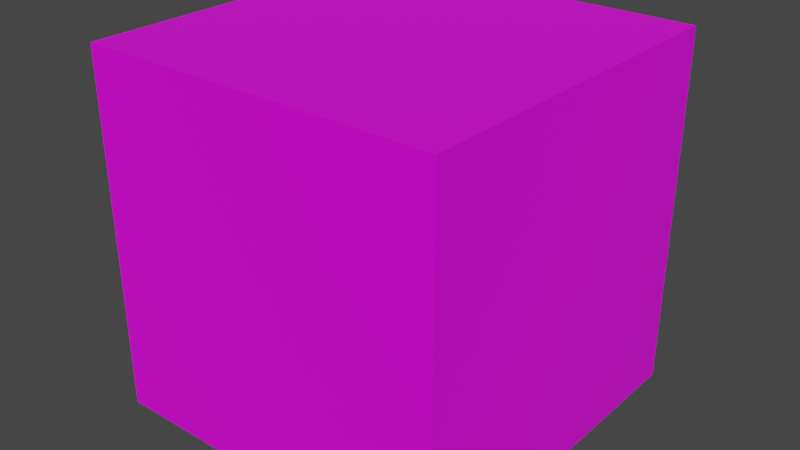 # Source: wood_floor_scalable.blend  (saved by Blender 2.82.7; exported with 4.5.12 LTS)
import bpy
from mathutils import Matrix  # noqa: F401  (used for matrix-valued properties, if any)

bpy.ops.wm.read_factory_settings(use_empty=True)
scene = bpy.context.scene
scene.name = 'Scene'

# ---- collections
col_collection = bpy.data.collections.new('Collection'); scene.collection.children.link(col_collection)

# ---- images (referenced by path relative to the original .blend; pixels are not part of the script)
import os
ASSET_DIR = os.environ.get("B2B_ASSET_DIR", "")  # directory of the original .blend (textures are referenced by path, not embedded)
HERE = os.path.dirname(os.path.abspath(__file__))  # packed textures are extracted next to this script under _unpacked/

def load_image(name, relpath, width, height, colorspace="sRGB"):
    """Load a texture the original file referenced (path relative to the .blend, or extracted next to this script)."""
    p = next((c for c in (os.path.join(HERE, relpath), os.path.join(ASSET_DIR, relpath)) if relpath and os.path.exists(c)), "")
    if p:
        img = bpy.data.images.load(p, check_existing=True)
        img.name = name
    else:  # same state as the original file: an image datablock whose file is absent (Cycles renders it pink)
        img = bpy.data.images.new(name, width, height)
        img.source = "FILE"
        img.filepath = "//" + (relpath or name)
    img.colorspace_settings.name = colorspace
    return img
img_palette_png = load_image('palette.png', 'palette.png', 1024, 1024, 'sRGB')

# ---- materials (node trees are filled in below, after node groups)
mat_material = bpy.data.materials.new('Material')
mat_material.alpha_threshold = 0.0
mat_material.use_transparent_shadow = False
mat_material.line_color = (0.0, 0.0, 0.0, 1.0)

# ---- material node trees
mat_material.use_nodes = True; mat_material.node_tree.nodes.clear()
_N = mat_material.node_tree.nodes; _L = mat_material.node_tree.links
n0 = _N.new('ShaderNodeOutputMaterial'); n0.name = 'Material Output'; n0.location = (300, 300)
n1 = _N.new('ShaderNodeBsdfPrincipled'); n1.name = 'Principled BSDF'; n1.location = (10, 300)
n1.distribution = 'GGX'
n1.subsurface_method = 'BURLEY'
n1.inputs[2].default_value = 0.4
n1.inputs[3].default_value = 1.45
n1.inputs[27].default_value = (0.0, 0.0, 0.0, 1.0)
n1.inputs[28].default_value = 1.0
n2 = _N.new('ShaderNodeTexImage'); n2.name = 'Image Texture'; n2.location = (-513, 220)
n2.image = img_palette_png
n2.interpolation = 'Closest'
_L.new(n1.outputs[0], n0.inputs[0])
_L.new(n2.outputs[0], n1.inputs[0])
n0.is_active_output = True

# ---- world
world_world = bpy.data.worlds.new('World'); scene.world = world_world
world_world.use_nodes = True; world_world.node_tree.nodes.clear()
_N = world_world.node_tree.nodes; _L = world_world.node_tree.links
n0 = _N.new('ShaderNodeOutputWorld'); n0.name = 'World Output'; n0.location = (300, 300)
n1 = _N.new('ShaderNodeBackground'); n1.name = 'Background'; n1.location = (10, 300)
n1.inputs[0].default_value = (0.05088, 0.05088, 0.05088, 1.0)
_L.new(n1.outputs[0], n0.inputs[0])
n0.is_active_output = True
world_world.color = (0.05088, 0.05088, 0.05088)
world_world.use_sun_shadow = False
world_world.sun_shadow_jitter_overblur = 0.0

# ---- meshes
me_cube = bpy.data.meshes.new('Cube')
me_cube.from_pydata([(1.0, 1.0, 1.0), (1.0, 1.0, -1.0), (1.0, -1.0, 1.0), (1.0, -1.0, -1.0), (-1.0, 1.0, 1.0), (-1.0, 1.0, -1.0), (-1.0, -1.0, 1.0), (-1.0, -1.0, -1.0)], [], [(0, 4, 6, 2), (3, 2, 6, 7), (7, 6, 4, 5), (5, 1, 3, 7), (1, 0, 2, 3), (5, 4, 0, 1)])
_uv = me_cube.uv_layers.new(name='UVMap')
_uv.uv.foreach_set('vector', [0.8199, 0.5738, 0.8199, 0.5738, 0.8199, 0.5738, 0.8199, 0.5738, 0.8199, 0.5738, 0.8199, 0.5738, 0.8199, 0.5738, 0.8199, 0.5738, 0.8199, 0.5738, 0.8199, 0.5738, 0.8199, 0.5738, 0.8199, 0.5738, 0.8199, 0.5738, 0.8199, 0.5738, 0.8199, 0.5738, 0.8199, 0.5738, 0.8199, 0.5738, 0.8199, 0.5738, 0.8199, 0.5738, 0.8199, 0.5738, 0.8199, 0.5738, 0.8199, 0.5738, 0.8199, 0.5738, 0.8199, 0.5738])
me_cube.materials.append(mat_material)
me_cube.use_remesh_preserve_volume = False
me_cube.use_remesh_preserve_attributes = False
me_cube.use_mirror_vertex_groups = False
me_cube.update()

# ---- objects
ob_cube = bpy.data.objects.new('Cube', me_cube)

# ---- transforms, parenting, visibility, modifiers, constraints
ob_cube.location = (0.0, 0.0, 0.0)
ob_cube.scale = (0.25, 0.25, 0.25)
ob_cube.lock_rotations_4d = False
ob_cube.empty_display_type = 'ARROWS'
ob_cube.lineart.crease_threshold = 0.0

# ---- collection membership
col_collection.objects.link(ob_cube)

# ---- scene / render settings (as saved in the file)
scene.frame_start = 1; scene.frame_end = 250; scene.frame_set(1)
scene.render.engine = 'BLENDER_EEVEE_NEXT'
scene.cycles.use_denoising = False
scene.cycles.samples = 128
scene.cycles.sampling_pattern = 'TABULATED_SOBOL'
scene.cycles.use_adaptive_sampling = False
scene.cycles.use_light_tree = False
scene.view_settings.view_transform = 'Filmic'
bpy.context.view_layer.update()

# ---- added for rendering (the .blend has no active camera and no usable light): camera, sun
cam_auto = bpy.data.cameras.new('AutoCamera')
cam_auto.lens = 50.0
cam_auto.sensor_width = 36.0
cam_auto.clip_end = 1000.0
ob_auto_camera = bpy.data.objects.new('AutoCamera', cam_auto)
scene.collection.objects.link(ob_auto_camera)
ob_auto_camera.location = (0.801268, -0.961522, 0.641014)
ob_auto_camera.rotation_euler = (1.09748, -7.21219e-08, 0.694738)
scene.camera = ob_auto_camera
light_auto_sun = bpy.data.lights.new('AutoSun', 'SUN')
light_auto_sun.energy = 3.0
light_auto_sun.angle = 0.0523599
ob_auto_sun = bpy.data.objects.new('AutoSun', light_auto_sun)
scene.collection.objects.link(ob_auto_sun)
ob_auto_sun.rotation_euler = (0.872665, 0.174533, 0.523599)
bpy.context.view_layer.update()
